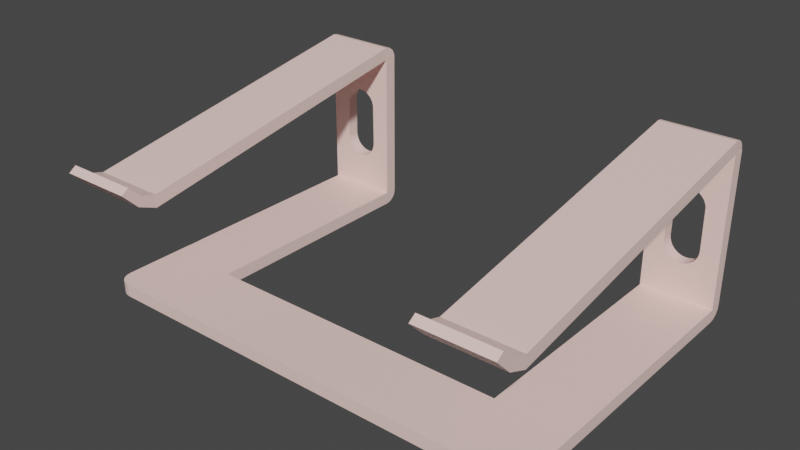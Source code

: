 # Source: stand.blend  (saved by Blender 2.93.20; exported with 4.5.12 LTS)
import bpy
from mathutils import Matrix  # noqa: F401  (used for matrix-valued properties, if any)

bpy.ops.wm.read_factory_settings(use_empty=True)
scene = bpy.context.scene
scene.name = 'Scene'

# ---- collections
col_collection = bpy.data.collections.new('Collection'); scene.collection.children.link(col_collection)

# ---- materials (node trees are filled in below, after node groups)
mat_material_007 = bpy.data.materials.new('Material.007')
mat_material_007.use_transparent_shadow = False

# ---- material node trees
mat_material_007.use_nodes = True; mat_material_007.node_tree.nodes.clear()
_N = mat_material_007.node_tree.nodes; _L = mat_material_007.node_tree.links
n0 = _N.new('ShaderNodeBsdfPrincipled'); n0.name = 'Principled BSDF'; n0.location = (10, 300)
n0.distribution = 'GGX'
n0.subsurface_method = 'BURLEY'
n0.inputs[0].default_value = (1.0, 0.7119, 0.6574, 1.0)
n0.inputs[3].default_value = 1.45
n0.inputs[27].default_value = (0.0, 0.0, 0.0, 1.0)
n0.inputs[28].default_value = 1.0
n1 = _N.new('ShaderNodeOutputMaterial'); n1.name = 'Material Output'; n1.location = (300, 300)
_L.new(n0.outputs[0], n1.inputs[0])
n1.is_active_output = True

# ---- world
world_world = bpy.data.worlds.new('World'); scene.world = world_world
world_world.use_nodes = True; world_world.node_tree.nodes.clear()
_N = world_world.node_tree.nodes; _L = world_world.node_tree.links
n0 = _N.new('ShaderNodeOutputWorld'); n0.name = 'World Output'; n0.location = (300, 300)
n1 = _N.new('ShaderNodeBackground'); n1.name = 'Background'; n1.location = (10, 300)
n1.inputs[0].default_value = (0.05088, 0.05088, 0.05088, 1.0)
_L.new(n1.outputs[0], n0.inputs[0])
n0.is_active_output = True
world_world.color = (0.05088, 0.05088, 0.05088)
world_world.use_sun_shadow = False
world_world.sun_shadow_jitter_overblur = 0.0

# ---- meshes
me_cube = bpy.data.meshes.new('Cube')
me_cube.from_pydata([(1.8, 0.288, -2.235e-08), (1.8, 0.288, 0.1), (1.679, -0.288, -2.235e-08), (1.8, -0.167, -2.235e-08), (1.716, -0.2821, -2.235e-08), (1.75, -0.2649, -2.235e-08), (1.777, -0.2381, -2.235e-08), (1.794, -0.2044, -2.235e-08), (1.8, -0.167, 0.1), (1.679, -0.288, 0.1), (1.794, -0.2044, 0.1), (1.777, -0.2381, 0.1), (1.75, -0.2649, 0.1), (1.716, -0.2821, 0.1), (1.224, 2.233, 0.1), (1.8, 2.233, 0.1), (1.224, 0.288, -2.235e-08), (1.224, 0.288, 0.1), (1.8, 0.288, -2.235e-08), (1.8, 0.288, 0.1), (1.224, 2.133, -2.235e-08), (1.224, 2.233, 0.1), (1.224, 2.171, 0.007612), (1.224, 2.204, 0.02929), (1.224, 2.226, 0.06173), (1.8, 2.233, 0.1), (1.8, 2.133, -2.235e-08), (1.8, 2.226, 0.06173), (1.8, 2.204, 0.02929), (1.8, 2.171, 0.007612), (1.224, 2.133, 0.1), (1.224, 2.233, 0.1), (1.8, 2.133, 0.1), (1.8, 2.233, 0.1), (1.224, 2.133, 1.3), (1.224, 2.233, 1.3), (1.8, 2.133, 1.3), (1.8, 2.233, 1.3), (1.537, 2.133, 0.9763), (1.537, 2.233, 0.9763), (1.51, 2.133, 0.979), (1.51, 2.233, 0.979), (1.371, 2.133, 0.523), (1.374, 2.133, 0.4959), (1.483, 2.133, 0.9763), (1.374, 2.133, 0.8671), (1.394, 2.133, 0.9172), (1.483, 2.233, 0.9763), (1.382, 2.133, 0.8932), (1.382, 2.133, 0.4698), (1.412, 2.133, 0.9383), (1.433, 2.133, 0.9556), (1.457, 2.133, 0.9684), (1.563, 2.133, 0.9684), (1.608, 2.133, 0.9383), (1.587, 2.133, 0.9556), (1.457, 2.233, 0.9684), (1.433, 2.233, 0.9556), (1.412, 2.233, 0.9383), (1.394, 2.133, 0.4458), (1.433, 2.133, 0.4074), (1.457, 2.133, 0.3946), (1.412, 2.133, 0.4247), (1.51, 2.133, 0.384), (1.483, 2.133, 0.3867), (1.563, 2.133, 0.3946), (1.537, 2.133, 0.3867), (1.608, 2.133, 0.4247), (1.626, 2.133, 0.4458), (1.394, 2.233, 0.9172), (1.626, 2.133, 0.9172), (1.649, 2.133, 0.523), (1.646, 2.133, 0.4959), (1.646, 2.133, 0.8671), (1.638, 2.133, 0.8932), (1.638, 2.133, 0.4698), (1.587, 2.133, 0.4074), (1.382, 2.233, 0.8932), (1.374, 2.233, 0.8671), (1.371, 2.233, 0.523), (1.374, 2.233, 0.4959), (1.394, 2.233, 0.4458), (1.412, 2.233, 0.4247), (1.382, 2.233, 0.4698), (1.457, 2.233, 0.3946), (1.433, 2.233, 0.4074), (1.51, 2.233, 0.384), (1.483, 2.233, 0.3867), (1.587, 2.233, 0.4074), (1.563, 2.233, 0.3946), (1.626, 2.233, 0.4458), (1.608, 2.233, 0.4247), (1.537, 2.233, 0.3867), (1.563, 2.233, 0.9684), (1.608, 2.233, 0.9383), (1.626, 2.233, 0.9172), (1.649, 2.233, 0.523), (1.646, 2.233, 0.4959), (1.646, 2.233, 0.8671), (1.638, 2.233, 0.4698), (1.638, 2.233, 0.8932), (1.587, 2.233, 0.9556), (1.222, 2.233, 1.299), (1.798, 2.233, 1.299), (1.224, 2.133, 1.399), (1.8, 2.133, 1.299), (1.8, 2.133, 1.399), (1.224, 2.133, 1.299), (1.222, 2.233, 1.299), (1.224, 2.133, 1.399), (1.222, 2.225, 1.337), (1.223, 2.204, 1.37), (1.223, 2.171, 1.392), (1.8, 2.133, 1.399), (1.798, 2.233, 1.299), (1.799, 2.171, 1.392), (1.799, 2.204, 1.37), (1.798, 2.225, 1.337), (1.222, -0.5014, 1.1), (1.798, -0.5586, 1.06), (1.798, -0.5014, 1.1), (1.222, -0.5586, 1.06), (1.798, -0.4061, 1.007), (1.222, -0.4339, 0.9326), (1.222, -0.4061, 1.007), (1.798, -0.4339, 0.9326), (1.8, -0.2873, 0.9733), (1.224, -0.2869, 0.8736), (1.224, -0.2873, 0.9733), (1.8, -0.2869, 0.8736), (-1.8, 0.288, -2.235e-08), (-1.8, 0.288, 0.1), (0.0, 0.288, 0.1), (0.0, -0.288, -2.235e-08), (0.0, -0.288, 0.1), (0.0, 0.288, -2.235e-08), (-1.679, -0.288, -2.235e-08), (-1.8, -0.167, -2.235e-08), (-1.716, -0.2821, -2.235e-08), (-1.75, -0.2649, -2.235e-08), (-1.777, -0.2381, -2.235e-08), (-1.794, -0.2044, -2.235e-08), (-1.8, -0.167, 0.1), (-1.679, -0.288, 0.1), (-1.794, -0.2044, 0.1), (-1.777, -0.2381, 0.1), (-1.75, -0.2649, 0.1), (-1.716, -0.2821, 0.1), (-1.224, 2.233, 0.1), (-1.8, 2.233, 0.1), (-1.224, 0.288, -2.235e-08), (-1.224, 0.288, 0.1), (-1.8, 0.288, -2.235e-08), (-1.8, 0.288, 0.1), (-1.224, 2.133, -2.235e-08), (-1.224, 2.233, 0.1), (-1.224, 2.171, 0.007612), (-1.224, 2.204, 0.02929), (-1.224, 2.226, 0.06173), (-1.8, 2.233, 0.1), (-1.8, 2.133, -2.235e-08), (-1.8, 2.226, 0.06173), (-1.8, 2.204, 0.02929), (-1.8, 2.171, 0.007612), (-1.224, 2.133, 0.1), (-1.224, 2.233, 0.1), (-1.8, 2.133, 0.1), (-1.8, 2.233, 0.1), (-1.224, 2.133, 1.3), (-1.224, 2.233, 1.3), (-1.8, 2.133, 1.3), (-1.8, 2.233, 1.3), (-1.537, 2.133, 0.9763), (-1.537, 2.233, 0.9763), (-1.51, 2.133, 0.979), (-1.51, 2.233, 0.979), (-1.371, 2.133, 0.523), (-1.374, 2.133, 0.4959), (-1.483, 2.133, 0.9763), (-1.374, 2.133, 0.8671), (-1.394, 2.133, 0.9172), (-1.483, 2.233, 0.9763), (-1.382, 2.133, 0.8932), (-1.382, 2.133, 0.4698), (-1.412, 2.133, 0.9383), (-1.433, 2.133, 0.9556), (-1.457, 2.133, 0.9684), (-1.563, 2.133, 0.9684), (-1.608, 2.133, 0.9383), (-1.587, 2.133, 0.9556), (-1.457, 2.233, 0.9684), (-1.433, 2.233, 0.9556), (-1.412, 2.233, 0.9383), (-1.394, 2.133, 0.4458), (-1.433, 2.133, 0.4074), (-1.457, 2.133, 0.3946), (-1.412, 2.133, 0.4247), (-1.51, 2.133, 0.384), (-1.483, 2.133, 0.3867), (-1.563, 2.133, 0.3946), (-1.537, 2.133, 0.3867), (-1.608, 2.133, 0.4247), (-1.626, 2.133, 0.4458), (-1.394, 2.233, 0.9172), (-1.626, 2.133, 0.9172), (-1.649, 2.133, 0.523), (-1.646, 2.133, 0.4959), (-1.646, 2.133, 0.8671), (-1.638, 2.133, 0.8932), (-1.638, 2.133, 0.4698), (-1.587, 2.133, 0.4074), (-1.382, 2.233, 0.8932), (-1.374, 2.233, 0.8671), (-1.371, 2.233, 0.523), (-1.374, 2.233, 0.4959), (-1.394, 2.233, 0.4458), (-1.412, 2.233, 0.4247), (-1.382, 2.233, 0.4698), (-1.457, 2.233, 0.3946), (-1.433, 2.233, 0.4074), (-1.51, 2.233, 0.384), (-1.483, 2.233, 0.3867), (-1.587, 2.233, 0.4074), (-1.563, 2.233, 0.3946), (-1.626, 2.233, 0.4458), (-1.608, 2.233, 0.4247), (-1.537, 2.233, 0.3867), (-1.563, 2.233, 0.9684), (-1.608, 2.233, 0.9383), (-1.626, 2.233, 0.9172), (-1.649, 2.233, 0.523), (-1.646, 2.233, 0.4959), (-1.646, 2.233, 0.8671), (-1.638, 2.233, 0.4698), (-1.638, 2.233, 0.8932), (-1.587, 2.233, 0.9556), (-1.222, 2.233, 1.299), (-1.798, 2.233, 1.299), (-1.224, 2.133, 1.399), (-1.8, 2.133, 1.299), (-1.8, 2.133, 1.399), (-1.224, 2.133, 1.299), (-1.222, 2.233, 1.299), (-1.224, 2.133, 1.399), (-1.222, 2.225, 1.337), (-1.223, 2.204, 1.37), (-1.223, 2.171, 1.392), (-1.8, 2.133, 1.399), (-1.798, 2.233, 1.299), (-1.799, 2.171, 1.392), (-1.799, 2.204, 1.37), (-1.798, 2.225, 1.337), (-1.222, -0.5014, 1.1), (-1.798, -0.5586, 1.06), (-1.798, -0.5014, 1.1), (-1.222, -0.5586, 1.06), (-1.798, -0.4061, 1.007), (-1.222, -0.4339, 0.9326), (-1.222, -0.4061, 1.007), (-1.798, -0.4339, 0.9326), (-1.8, -0.2873, 0.9733), (-1.224, -0.2869, 0.8736), (-1.224, -0.2873, 0.9733), (-1.8, -0.2869, 0.8736)], [], [(0, 135, 133, 2, 4, 5, 6, 7, 3), (132, 135, 0, 1), (1, 0, 3, 8), (132, 1, 8, 10, 11, 12, 13, 9, 134), (2, 9, 13, 4), (4, 13, 12, 5), (5, 12, 11, 6), (6, 11, 10, 7), (7, 10, 8, 3), (9, 2, 133, 134), (15, 25, 27, 28, 29, 26, 18, 19), (19, 18, 16, 17), (17, 14, 15, 19), (20, 16, 18, 26), (14, 21, 25, 15), (20, 26, 29, 22), (22, 29, 28, 23), (23, 28, 27, 24), (24, 27, 25, 21), (17, 16, 20, 22, 23, 24, 21, 14), (60, 30, 32, 76, 65, 66, 63, 64, 61), (32, 36, 34, 30, 60, 62, 59, 49, 43, 42, 45, 48, 46, 50, 51, 52, 44, 40, 38, 53, 55, 54, 70, 74, 73, 71, 72, 75, 68, 67, 76), (33, 37, 36, 32), (37, 35, 34, 36), (88, 33, 31, 85, 84, 87, 86, 92, 89), (85, 31, 35, 37, 33, 88, 91, 90, 99, 97, 96, 98, 100, 95, 94, 101, 93, 39, 41, 47, 56, 57, 58, 69, 77, 78, 79, 80, 83, 81, 82), (31, 33, 32, 30), (35, 31, 30, 34), (86, 63, 66, 92), (92, 66, 65, 89), (89, 65, 76, 88), (88, 76, 67, 91), (68, 90, 91, 67), (90, 68, 75, 99), (72, 97, 99, 75), (71, 96, 97, 72), (73, 98, 96, 71), (74, 100, 98, 73), (70, 95, 100, 74), (54, 94, 95, 70), (54, 55, 101, 94), (55, 53, 93, 101), (53, 38, 39, 93), (38, 40, 41, 39), (41, 40, 44, 47), (47, 44, 52, 56), (52, 51, 57, 56), (51, 50, 58, 57), (50, 46, 69, 58), (46, 48, 77, 69), (48, 45, 78, 77), (45, 42, 79, 78), (42, 43, 80, 79), (43, 49, 83, 80), (49, 59, 81, 83), (59, 62, 82, 81), (82, 62, 60, 85), (85, 60, 61, 84), (84, 61, 64, 87), (87, 64, 63, 86), (113, 115, 116, 117, 114, 103, 105, 106), (104, 109, 113, 106), (108, 102, 103, 114), (128, 127, 107, 104), (128, 104, 106, 126), (102, 107, 105, 103), (113, 109, 112, 115), (115, 112, 111, 116), (116, 111, 110, 117), (117, 110, 108, 114), (104, 107, 102, 108, 110, 111, 112, 109), (122, 125, 119, 120), (123, 121, 119, 125), (127, 123, 125, 129), (126, 129, 125, 122), (118, 124, 122, 120), (118, 121, 123, 124), (106, 105, 129, 126), (107, 127, 129, 105), (124, 128, 126, 122), (124, 123, 127, 128), (120, 119, 121, 118), (130, 137, 141, 140, 139, 138, 136, 133, 135), (132, 131, 130, 135), (131, 142, 137, 130), (132, 134, 143, 147, 146, 145, 144, 142, 131), (136, 138, 147, 143), (138, 139, 146, 147), (139, 140, 145, 146), (140, 141, 144, 145), (141, 137, 142, 144), (143, 134, 133, 136), (149, 153, 152, 160, 163, 162, 161, 159), (153, 151, 150, 152), (151, 153, 149, 148), (154, 160, 152, 150), (148, 149, 159, 155), (154, 156, 163, 160), (156, 157, 162, 163), (157, 158, 161, 162), (158, 155, 159, 161), (151, 148, 155, 158, 157, 156, 154, 150), (194, 195, 198, 197, 200, 199, 210, 166, 164), (166, 210, 201, 202, 209, 206, 205, 207, 208, 204, 188, 189, 187, 172, 174, 178, 186, 185, 184, 180, 182, 179, 176, 177, 183, 193, 196, 194, 164, 168, 170), (167, 166, 170, 171), (171, 170, 168, 169), (222, 223, 226, 220, 221, 218, 219, 165, 167), (219, 216, 215, 217, 214, 213, 212, 211, 203, 192, 191, 190, 181, 175, 173, 227, 235, 228, 229, 234, 232, 230, 231, 233, 224, 225, 222, 167, 171, 169, 165), (165, 164, 166, 167), (169, 168, 164, 165), (220, 226, 200, 197), (226, 223, 199, 200), (223, 222, 210, 199), (222, 225, 201, 210), (202, 201, 225, 224), (224, 233, 209, 202), (206, 209, 233, 231), (205, 206, 231, 230), (207, 205, 230, 232), (208, 207, 232, 234), (204, 208, 234, 229), (188, 204, 229, 228), (188, 228, 235, 189), (189, 235, 227, 187), (187, 227, 173, 172), (172, 173, 175, 174), (175, 181, 178, 174), (181, 190, 186, 178), (186, 190, 191, 185), (185, 191, 192, 184), (184, 192, 203, 180), (180, 203, 211, 182), (182, 211, 212, 179), (179, 212, 213, 176), (176, 213, 214, 177), (177, 214, 217, 183), (183, 217, 215, 193), (193, 215, 216, 196), (216, 219, 194, 196), (219, 218, 195, 194), (218, 221, 198, 195), (221, 220, 197, 198), (247, 240, 239, 237, 248, 251, 250, 249), (238, 240, 247, 243), (242, 248, 237, 236), (262, 238, 241, 261), (262, 260, 240, 238), (236, 237, 239, 241), (247, 249, 246, 243), (249, 250, 245, 246), (250, 251, 244, 245), (251, 248, 242, 244), (238, 243, 246, 245, 244, 242, 236, 241), (256, 254, 253, 259), (257, 259, 253, 255), (261, 263, 259, 257), (260, 256, 259, 263), (252, 254, 256, 258), (252, 258, 257, 255), (240, 260, 263, 239), (241, 239, 263, 261), (258, 256, 260, 262), (258, 262, 261, 257), (254, 252, 255, 253)])
_uv = me_cube.uv_layers.new(name='UVMap')
_uv.uv.foreach_set('vector', [0.625, 0.5, 0.75, 0.5, 0.75, 0.75, 0.6334, 0.75, 0.6308, 0.7474, 0.6285, 0.74, 0.6266, 0.7284, 0.6254, 0.7137, 0.625, 0.6975, 0.375, 0.375, 0.625, 0.375, 0.625, 0.5, 0.375, 0.5, 0.375, 0.5, 0.625, 0.5, 0.625, 0.6975, 0.375, 0.6975, 0.25, 0.5, 0.375, 0.5, 0.375, 0.6975, 0.3746, 0.7137, 0.3734, 0.7284, 0.3715, 0.74, 0.3692, 0.7474, 0.3666, 0.75, 0.25, 0.75, 0.625, 0.7584, 0.375, 0.7584, 0.375, 0.7558, 0.625, 0.7558, 0.625, 0.7558, 0.375, 0.7558, 0.375, 0.7535, 0.625, 0.7535, 0.625, 0.7535, 0.375, 0.7535, 0.375, 0.7284, 0.625, 0.7284, 0.625, 0.7284, 0.375, 0.7284, 0.375, 0.7137, 0.625, 0.7137, 0.625, 0.7137, 0.375, 0.7137, 0.375, 0.6975, 0.625, 0.6975, 0.375, 0.7584, 0.625, 0.7584, 0.625, 0.875, 0.375, 0.875, 0.375, 0.75, 0.375, 0.75, 0.4707, 0.7507, 0.5518, 0.7527, 0.606, 0.7557, 0.625, 0.7592, 0.625, 1.0, 0.375, 1.0, 0.375, 0.0, 0.625, 0.0, 0.625, 0.25, 0.375, 0.25, 0.125, 0.5, 0.375, 0.5, 0.375, 0.75, 0.125, 0.75, 0.6342, 0.5, 0.875, 0.5, 0.875, 0.75, 0.6342, 0.75, 0.375, 0.5, 0.375, 0.5, 0.375, 0.75, 0.375, 0.75, 0.6342, 0.5, 0.6342, 0.75, 0.6307, 0.75, 0.6307, 0.5, 0.6307, 0.5, 0.6307, 0.75, 0.625, 0.75, 0.625, 0.5, 0.625, 0.5, 0.625, 0.75, 0.4707, 0.75, 0.4707, 0.5, 0.4707, 0.5, 0.4707, 0.75, 0.375, 0.75, 0.375, 0.5, 0.375, 0.25, 0.625, 0.25, 0.625, 0.4908, 0.606, 0.4943, 0.5518, 0.4973, 0.4707, 0.4993, 0.375, 0.5, 0.375, 0.5, 0.6891, 0.5906, 0.625, 0.5, 0.625, 0.75, 0.6891, 0.6576, 0.6864, 0.6472, 0.6847, 0.6359, 0.6842, 0.6241, 0.6847, 0.6124, 0.6864, 0.601, 0.625, 0.75, 0.875, 0.75, 0.875, 0.5, 0.625, 0.5, 0.6891, 0.5906, 0.6927, 0.5815, 0.697, 0.574, 0.702, 0.5684, 0.7075, 0.565, 0.7131, 0.5638, 0.7848, 0.565, 0.7902, 0.5684, 0.7953, 0.574, 0.7996, 0.5815, 0.8032, 0.5906, 0.8059, 0.601, 0.8076, 0.6124, 0.8081, 0.6241, 0.8076, 0.6359, 0.8059, 0.6472, 0.8032, 0.6576, 0.7996, 0.6668, 0.7953, 0.6743, 0.7902, 0.6799, 0.7848, 0.6833, 0.7131, 0.6845, 0.7075, 0.6833, 0.702, 0.6799, 0.697, 0.6743, 0.6927, 0.6668, 0.6891, 0.6576, 0.375, 0.75, 0.375, 1.0, 0.625, 1.0, 0.625, 0.75, 0.375, 0.0, 0.375, 0.25, 0.625, 0.25, 0.625, 0.0, 0.3109, 0.6576, 0.375, 0.75, 0.375, 0.5, 0.3109, 0.5906, 0.3136, 0.601, 0.3153, 0.6124, 0.3158, 0.6241, 0.3153, 0.6359, 0.3136, 0.6472, 0.3109, 0.5906, 0.375, 0.5, 0.125, 0.5, 0.125, 0.75, 0.375, 0.75, 0.3109, 0.6576, 0.3073, 0.6668, 0.303, 0.6743, 0.298, 0.6799, 0.2925, 0.6833, 0.2869, 0.6845, 0.2152, 0.6833, 0.2098, 0.6799, 0.2047, 0.6743, 0.2004, 0.6668, 0.1968, 0.6576, 0.1941, 0.6472, 0.1924, 0.6359, 0.1919, 0.6241, 0.1924, 0.6124, 0.1941, 0.601, 0.1968, 0.5906, 0.2004, 0.5815, 0.2047, 0.574, 0.2098, 0.5684, 0.2152, 0.565, 0.2869, 0.5638, 0.2925, 0.565, 0.298, 0.5684, 0.303, 0.574, 0.3073, 0.5815, 0.375, 0.5, 0.375, 0.75, 0.625, 0.75, 0.625, 0.5, 0.375, 0.25, 0.375, 0.5, 0.625, 0.5, 0.625, 0.25, 1.0, 0.8092, 1.0, 0.6293, 0.9688, 0.6293, 0.9688, 0.8092, 0.9688, 0.8092, 0.9688, 0.6293, 0.9375, 0.6293, 0.9375, 0.8092, 0.9375, 0.8092, 0.9375, 0.6293, 0.9062, 0.6293, 0.9062, 0.8092, 0.9062, 0.8092, 0.9062, 0.6293, 0.875, 0.6293, 0.875, 0.8092, 0.8438, 0.6293, 0.8438, 0.8092, 0.875, 0.8092, 0.875, 0.6293, 0.8438, 0.8092, 0.8438, 0.6293, 0.8125, 0.6293, 0.8125, 0.8092, 0.7812, 0.6293, 0.7812, 0.8092, 0.8125, 0.8092, 0.8125, 0.6293, 0.75, 0.6293, 0.75, 0.8092, 0.7812, 0.8092, 0.7812, 0.6293, 0.7188, 0.6293, 0.7188, 0.8092, 0.75, 0.8092, 0.75, 0.6293, 0.6875, 0.6293, 0.6875, 0.8092, 0.7188, 0.8092, 0.7188, 0.6293, 0.6562, 0.6293, 0.6562, 0.8092, 0.6875, 0.8092, 0.6875, 0.6293, 0.625, 0.6293, 0.625, 0.8092, 0.6562, 0.8092, 0.6562, 0.6293, 0.625, 0.6293, 0.5938, 0.6293, 0.5938, 0.8092, 0.625, 0.8092, 0.5938, 0.6293, 0.5625, 0.6293, 0.5625, 0.8092, 0.5938, 0.8092, 0.5625, 0.6293, 0.5312, 0.6293, 0.5312, 0.8092, 0.5625, 0.8092, 0.5312, 0.6293, 0.5, 0.6293, 0.5, 0.8092, 0.5312, 0.8092, 0.5, 0.8092, 0.5, 0.6293, 0.4688, 0.6293, 0.4688, 0.8092, 0.4688, 0.8092, 0.4688, 0.6293, 0.4375, 0.6293, 0.4375, 0.8092, 0.4375, 0.6293, 0.4062, 0.6293, 0.4062, 0.8092, 0.4375, 0.8092, 0.4062, 0.6293, 0.375, 0.6293, 0.375, 0.8092, 0.4062, 0.8092, 0.375, 0.6293, 0.3438, 0.6293, 0.3438, 0.8092, 0.375, 0.8092, 0.3438, 0.6293, 0.3125, 0.6293, 0.3125, 0.8092, 0.3438, 0.8092, 0.3125, 0.6293, 0.2812, 0.6293, 0.2812, 0.8092, 0.3125, 0.8092, 0.2812, 0.6293, 0.25, 0.6293, 0.25, 0.8092, 0.2812, 0.8092, 0.25, 0.6293, 0.2188, 0.6293, 0.2188, 0.8092, 0.25, 0.8092, 0.2188, 0.6293, 0.1875, 0.6293, 0.1875, 0.8092, 0.2188, 0.8092, 0.1875, 0.6293, 0.1562, 0.6293, 0.1562, 0.8092, 0.1875, 0.8092, 0.1562, 0.6293, 0.125, 0.6293, 0.125, 0.8092, 0.1562, 0.8092, 0.125, 0.8092, 0.125, 0.6293, 0.09375, 0.6293, 0.09375, 0.8092, 0.09375, 0.8092, 0.09375, 0.6293, 0.0625, 0.6293, 0.0625, 0.8092, 0.0625, 0.8092, 0.0625, 0.6293, 0.03125, 0.6293, 0.03125, 0.8092, 0.03125, 0.8092, 0.03125, 0.6293, 0.0, 0.6293, 0.0, 0.8092, 0.375, 0.7625, 0.394, 0.7577, 0.4482, 0.7537, 0.5293, 0.751, 0.625, 0.75, 0.625, 0.75, 0.625, 0.7625, 0.375, 0.7625, 0.3625, 0.5, 0.3625, 0.5, 0.3625, 0.75, 0.3625, 0.75, 0.625, 0.5, 0.625, 0.5, 0.625, 0.75, 0.625, 0.75, 0.375, 0.316, 0.625, 0.316, 0.625, 0.4875, 0.375, 0.4875, 0.191, 0.5, 0.3625, 0.5, 0.3625, 0.75, 0.191, 0.75, 0.625, 0.5, 0.6375, 0.5, 0.6375, 0.75, 0.625, 0.75, 0.3625, 0.75, 0.3625, 0.5, 0.3673, 0.5, 0.3673, 0.75, 0.3673, 0.75, 0.3673, 0.5, 0.375, 0.5003, 0.375, 0.75, 0.375, 0.75, 0.375, 0.5003, 0.5293, 0.5001, 0.5293, 0.7501, 0.5293, 0.7501, 0.5293, 0.5001, 0.625, 0.5, 0.625, 0.75, 0.375, 0.4875, 0.625, 0.4875, 0.625, 0.5, 0.625, 0.5, 0.5293, 0.499, 0.4482, 0.4963, 0.394, 0.4923, 0.375, 0.4875, 0.375, 0.943, 0.625, 0.943, 0.625, 0.9525, 0.375, 0.9525, 0.818, 0.5, 0.8275, 0.5, 0.8275, 0.75, 0.818, 0.75, 0.809, 0.5, 0.818, 0.5, 0.818, 0.75, 0.809, 0.75, 0.375, 0.934, 0.625, 0.934, 0.625, 0.943, 0.375, 0.943, 0.1725, 0.5, 0.182, 0.5, 0.182, 0.75, 0.1725, 0.75, 0.375, 0.2975, 0.625, 0.2975, 0.625, 0.307, 0.375, 0.307, 0.375, 0.7625, 0.625, 0.7625, 0.625, 0.934, 0.375, 0.934, 0.6375, 0.5, 0.809, 0.5, 0.809, 0.75, 0.6375, 0.75, 0.182, 0.5, 0.191, 0.5, 0.191, 0.75, 0.182, 0.75, 0.375, 0.307, 0.625, 0.307, 0.625, 0.316, 0.375, 0.316, 0.375, 0.9525, 0.625, 0.9525, 0.8275, 0.5, 0.375, 0.2975, 0.625, 0.5, 0.625, 0.6975, 0.6254, 0.7137, 0.6266, 0.7284, 0.6285, 0.74, 0.6308, 0.7474, 0.6334, 0.75, 0.75, 0.75, 0.75, 0.5, 0.375, 0.375, 0.375, 0.5, 0.625, 0.5, 0.625, 0.375, 0.375, 0.5, 0.375, 0.6975, 0.625, 0.6975, 0.625, 0.5, 0.25, 0.5, 0.25, 0.75, 0.3666, 0.75, 0.3692, 0.7474, 0.3715, 0.74, 0.3734, 0.7284, 0.3746, 0.7137, 0.375, 0.6975, 0.375, 0.5, 0.625, 0.7584, 0.625, 0.7558, 0.375, 0.7558, 0.375, 0.7584, 0.625, 0.7558, 0.625, 0.7535, 0.375, 0.7535, 0.375, 0.7558, 0.625, 0.7535, 0.625, 0.7284, 0.375, 0.7284, 0.375, 0.7535, 0.625, 0.7284, 0.625, 0.7137, 0.375, 0.7137, 0.375, 0.7284, 0.625, 0.7137, 0.625, 0.6975, 0.375, 0.6975, 0.375, 0.7137, 0.375, 0.7584, 0.375, 0.875, 0.625, 0.875, 0.625, 0.7584, 0.375, 0.75, 0.375, 1.0, 0.625, 1.0, 0.625, 0.7592, 0.606, 0.7557, 0.5518, 0.7527, 0.4707, 0.7507, 0.375, 0.75, 0.375, 0.0, 0.375, 0.25, 0.625, 0.25, 0.625, 0.0, 0.125, 0.5, 0.125, 0.75, 0.375, 0.75, 0.375, 0.5, 0.6342, 0.5, 0.6342, 0.75, 0.875, 0.75, 0.875, 0.5, 0.375, 0.5, 0.375, 0.75, 0.375, 0.75, 0.375, 0.5, 0.6342, 0.5, 0.6307, 0.5, 0.6307, 0.75, 0.6342, 0.75, 0.6307, 0.5, 0.625, 0.5, 0.625, 0.75, 0.6307, 0.75, 0.625, 0.5, 0.4707, 0.5, 0.4707, 0.75, 0.625, 0.75, 0.4707, 0.5, 0.375, 0.5, 0.375, 0.75, 0.4707, 0.75, 0.375, 0.25, 0.375, 0.5, 0.375, 0.5, 0.4707, 0.4993, 0.5518, 0.4973, 0.606, 0.4943, 0.625, 0.4908, 0.625, 0.25, 0.6891, 0.5906, 0.6864, 0.601, 0.6847, 0.6124, 0.6842, 0.6241, 0.6847, 0.6359, 0.6864, 0.6472, 0.6891, 0.6576, 0.625, 0.75, 0.625, 0.5, 0.625, 0.75, 0.6891, 0.6576, 0.6927, 0.6668, 0.697, 0.6743, 0.702, 0.6799, 0.7075, 0.6833, 0.7131, 0.6845, 0.7848, 0.6833, 0.7902, 0.6799, 0.7953, 0.6743, 0.7996, 0.6668, 0.8032, 0.6576, 0.8059, 0.6472, 0.8076, 0.6359, 0.8081, 0.6241, 0.8076, 0.6124, 0.8059, 0.601, 0.8032, 0.5906, 0.7996, 0.5815, 0.7953, 0.574, 0.7902, 0.5684, 0.7848, 0.565, 0.7131, 0.5638, 0.7075, 0.565, 0.702, 0.5684, 0.697, 0.574, 0.6927, 0.5815, 0.6891, 0.5906, 0.625, 0.5, 0.875, 0.5, 0.875, 0.75, 0.375, 0.75, 0.625, 0.75, 0.625, 1.0, 0.375, 1.0, 0.375, 0.0, 0.625, 0.0, 0.625, 0.25, 0.375, 0.25, 0.3109, 0.6576, 0.3136, 0.6472, 0.3153, 0.6359, 0.3158, 0.6241, 0.3153, 0.6124, 0.3136, 0.601, 0.3109, 0.5906, 0.375, 0.5, 0.375, 0.75, 0.3109, 0.5906, 0.3073, 0.5815, 0.303, 0.574, 0.298, 0.5684, 0.2925, 0.565, 0.2869, 0.5638, 0.2152, 0.565, 0.2098, 0.5684, 0.2047, 0.574, 0.2004, 0.5815, 0.1968, 0.5906, 0.1941, 0.601, 0.1924, 0.6124, 0.1919, 0.6241, 0.1924, 0.6359, 0.1941, 0.6472, 0.1968, 0.6576, 0.2004, 0.6668, 0.2047, 0.6743, 0.2098, 0.6799, 0.2152, 0.6833, 0.2869, 0.6845, 0.2925, 0.6833, 0.298, 0.6799, 0.303, 0.6743, 0.3073, 0.6668, 0.3109, 0.6576, 0.375, 0.75, 0.125, 0.75, 0.125, 0.5, 0.375, 0.5, 0.375, 0.5, 0.625, 0.5, 0.625, 0.75, 0.375, 0.75, 0.375, 0.25, 0.625, 0.25, 0.625, 0.5, 0.375, 0.5, 1.0, 0.8092, 0.9688, 0.8092, 0.9688, 0.6293, 1.0, 0.6293, 0.9688, 0.8092, 0.9375, 0.8092, 0.9375, 0.6293, 0.9688, 0.6293, 0.9375, 0.8092, 0.9062, 0.8092, 0.9062, 0.6293, 0.9375, 0.6293, 0.9062, 0.8092, 0.875, 0.8092, 0.875, 0.6293, 0.9062, 0.6293, 0.8438, 0.6293, 0.875, 0.6293, 0.875, 0.8092, 0.8438, 0.8092, 0.8438, 0.8092, 0.8125, 0.8092, 0.8125, 0.6293, 0.8438, 0.6293, 0.7812, 0.6293, 0.8125, 0.6293, 0.8125, 0.8092, 0.7812, 0.8092, 0.75, 0.6293, 0.7812, 0.6293, 0.7812, 0.8092, 0.75, 0.8092, 0.7188, 0.6293, 0.75, 0.6293, 0.75, 0.8092, 0.7188, 0.8092, 0.6875, 0.6293, 0.7188, 0.6293, 0.7188, 0.8092, 0.6875, 0.8092, 0.6562, 0.6293, 0.6875, 0.6293, 0.6875, 0.8092, 0.6562, 0.8092, 0.625, 0.6293, 0.6562, 0.6293, 0.6562, 0.8092, 0.625, 0.8092, 0.625, 0.6293, 0.625, 0.8092, 0.5938, 0.8092, 0.5938, 0.6293, 0.5938, 0.6293, 0.5938, 0.8092, 0.5625, 0.8092, 0.5625, 0.6293, 0.5625, 0.6293, 0.5625, 0.8092, 0.5312, 0.8092, 0.5312, 0.6293, 0.5312, 0.6293, 0.5312, 0.8092, 0.5, 0.8092, 0.5, 0.6293, 0.5, 0.8092, 0.4688, 0.8092, 0.4688, 0.6293, 0.5, 0.6293, 0.4688, 0.8092, 0.4375, 0.8092, 0.4375, 0.6293, 0.4688, 0.6293, 0.4375, 0.6293, 0.4375, 0.8092, 0.4062, 0.8092, 0.4062, 0.6293, 0.4062, 0.6293, 0.4062, 0.8092, 0.375, 0.8092, 0.375, 0.6293, 0.375, 0.6293, 0.375, 0.8092, 0.3438, 0.8092, 0.3438, 0.6293, 0.3438, 0.6293, 0.3438, 0.8092, 0.3125, 0.8092, 0.3125, 0.6293, 0.3125, 0.6293, 0.3125, 0.8092, 0.2812, 0.8092, 0.2812, 0.6293, 0.2812, 0.6293, 0.2812, 0.8092, 0.25, 0.8092, 0.25, 0.6293, 0.25, 0.6293, 0.25, 0.8092, 0.2188, 0.8092, 0.2188, 0.6293, 0.2188, 0.6293, 0.2188, 0.8092, 0.1875, 0.8092, 0.1875, 0.6293, 0.1875, 0.6293, 0.1875, 0.8092, 0.1562, 0.8092, 0.1562, 0.6293, 0.1562, 0.6293, 0.1562, 0.8092, 0.125, 0.8092, 0.125, 0.6293, 0.125, 0.8092, 0.09375, 0.8092, 0.09375, 0.6293, 0.125, 0.6293, 0.09375, 0.8092, 0.0625, 0.8092, 0.0625, 0.6293, 0.09375, 0.6293, 0.0625, 0.8092, 0.03125, 0.8092, 0.03125, 0.6293, 0.0625, 0.6293, 0.03125, 0.8092, 0.0, 0.8092, 0.0, 0.6293, 0.03125, 0.6293, 0.375, 0.7625, 0.375, 0.7625, 0.625, 0.7625, 0.625, 0.75, 0.625, 0.75, 0.5293, 0.751, 0.4482, 0.7537, 0.394, 0.7577, 0.3625, 0.5, 0.3625, 0.75, 0.3625, 0.75, 0.3625, 0.5, 0.625, 0.5, 0.625, 0.75, 0.625, 0.75, 0.625, 0.5, 0.375, 0.316, 0.375, 0.4875, 0.625, 0.4875, 0.625, 0.316, 0.191, 0.5, 0.191, 0.75, 0.3625, 0.75, 0.3625, 0.5, 0.625, 0.5, 0.625, 0.75, 0.6375, 0.75, 0.6375, 0.5, 0.3625, 0.75, 0.3673, 0.75, 0.3673, 0.5, 0.3625, 0.5, 0.3673, 0.75, 0.375, 0.75, 0.375, 0.5003, 0.3673, 0.5, 0.375, 0.75, 0.5293, 0.7501, 0.5293, 0.5001, 0.375, 0.5003, 0.5293, 0.7501, 0.625, 0.75, 0.625, 0.5, 0.5293, 0.5001, 0.375, 0.4875, 0.375, 0.4875, 0.394, 0.4923, 0.4482, 0.4963, 0.5293, 0.499, 0.625, 0.5, 0.625, 0.5, 0.625, 0.4875, 0.375, 0.943, 0.375, 0.9525, 0.625, 0.9525, 0.625, 0.943, 0.818, 0.5, 0.818, 0.75, 0.8275, 0.75, 0.8275, 0.5, 0.809, 0.5, 0.809, 0.75, 0.818, 0.75, 0.818, 0.5, 0.375, 0.934, 0.375, 0.943, 0.625, 0.943, 0.625, 0.934, 0.1725, 0.5, 0.1725, 0.75, 0.182, 0.75, 0.182, 0.5, 0.375, 0.2975, 0.375, 0.307, 0.625, 0.307, 0.625, 0.2975, 0.375, 0.7625, 0.375, 0.934, 0.625, 0.934, 0.625, 0.7625, 0.6375, 0.5, 0.6375, 0.75, 0.809, 0.75, 0.809, 0.5, 0.182, 0.5, 0.182, 0.75, 0.191, 0.75, 0.191, 0.5, 0.375, 0.307, 0.375, 0.316, 0.625, 0.316, 0.625, 0.307, 0.375, 0.9525, 0.375, 0.2975, 0.8275, 0.5, 0.625, 0.9525])
me_cube.materials.append(mat_material_007)
me_cube.use_remesh_preserve_volume = False
me_cube.use_remesh_preserve_attributes = False
me_cube.use_mirror_vertex_groups = False
me_cube.update()

# ---- objects
ob_cube = bpy.data.objects.new('Cube', me_cube)

# ---- transforms, parenting, visibility, modifiers, constraints
ob_cube.location = (0.0, 0.0, 0.0)
ob_cube.scale = (2.24, 2.24, 2.24)
ob_cube.lock_rotations_4d = False
ob_cube.empty_display_type = 'ARROWS'
ob_cube.lineart.crease_threshold = 0.0

# ---- collection membership
col_collection.objects.link(ob_cube)

# ---- scene / render settings (as saved in the file)
scene.frame_start = 1; scene.frame_end = 250; scene.frame_set(1)
scene.render.engine = 'BLENDER_EEVEE_NEXT'
scene.cycles.use_denoising = False
scene.cycles.samples = 128
scene.cycles.sampling_pattern = 'TABULATED_SOBOL'
scene.cycles.use_adaptive_sampling = False
scene.cycles.use_light_tree = False
scene.view_settings.view_transform = 'Filmic'
bpy.context.view_layer.update()

# ---- added for rendering (the .blend has no active camera and no usable light): camera, sun
cam_auto = bpy.data.cameras.new('AutoCamera')
cam_auto.lens = 50.0
cam_auto.sensor_width = 36.0
cam_auto.clip_end = 1000.0
ob_auto_camera = bpy.data.objects.new('AutoCamera', cam_auto)
scene.collection.objects.link(ob_auto_camera)
ob_auto_camera.location = (9.87685, -9.97671, 9.46852)
ob_auto_camera.rotation_euler = (1.09748, -7.21219e-08, 0.694738)
scene.camera = ob_auto_camera
light_auto_sun = bpy.data.lights.new('AutoSun', 'SUN')
light_auto_sun.energy = 3.0
light_auto_sun.angle = 0.0523599
ob_auto_sun = bpy.data.objects.new('AutoSun', light_auto_sun)
scene.collection.objects.link(ob_auto_sun)
ob_auto_sun.rotation_euler = (0.872665, 0.174533, 0.523599)
bpy.context.view_layer.update()
